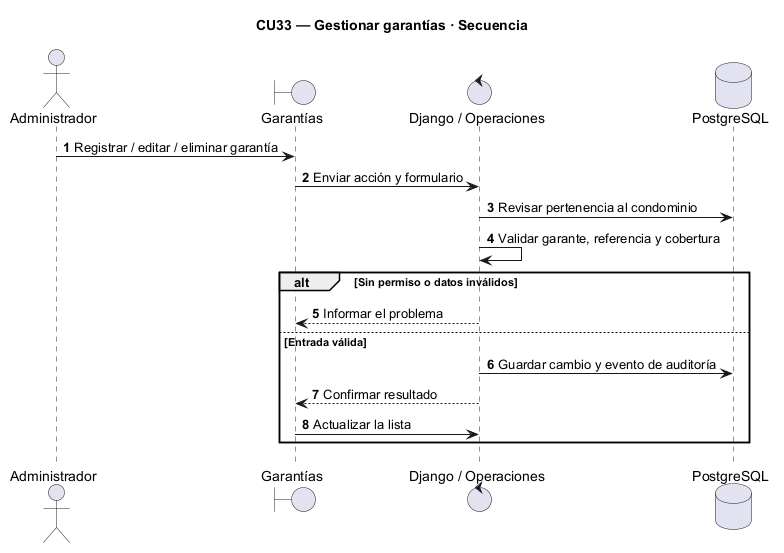

The diagram above was rendered by PlantUML. Its source (embedded in the PNG):
@startuml
skinparam backgroundColor white
skinparam shadowing false
title CU33 — Gestionar garantías · Secuencia
autonumber
actor Administrador as A
boundary "Garantías" as UI
control "Django / Operaciones" as API
database PostgreSQL as DB

A -> UI : Registrar / editar / eliminar garantía
UI -> API : Enviar acción y formulario
API -> DB : Revisar pertenencia al condominio
API -> API : Validar garante, referencia y cobertura
alt Sin permiso o datos inválidos
  API --> UI : Informar el problema
else Entrada válida
  API -> DB : Guardar cambio y evento de auditoría
  API --> UI : Confirmar resultado
  UI -> API : Actualizar la lista
end
@enduml